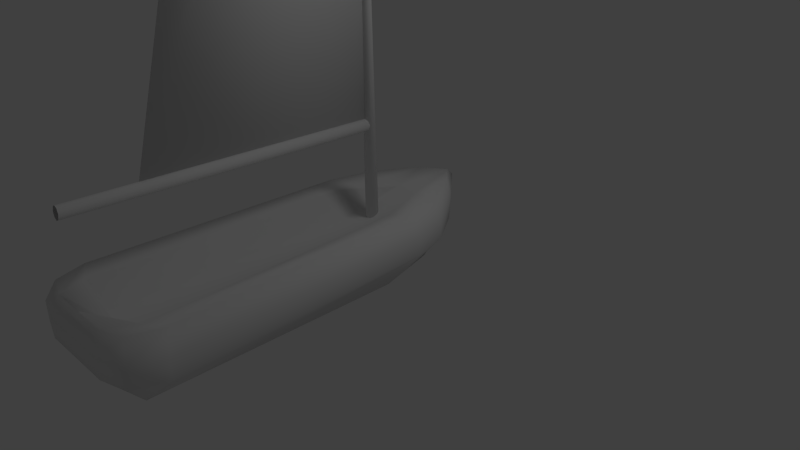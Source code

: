 # Source: boat1.blend  (saved by Blender 2.63.0; exported with 4.5.12 LTS)
import bpy
from mathutils import Matrix  # noqa: F401  (used for matrix-valued properties, if any)

bpy.ops.wm.read_factory_settings(use_empty=True)
scene = bpy.context.scene
scene.name = 'Scene'

# ---- collections
col_collection_1 = bpy.data.collections.new('Collection 1'); scene.collection.children.link(col_collection_1)

# ---- world
world_world = bpy.data.worlds.new('World'); scene.world = world_world
world_world.color = (0.05088, 0.05088, 0.05088)
world_world.use_sun_shadow = False
world_world.sun_shadow_jitter_overblur = 0.0
world_world.cycles.sampling_method = 'MANUAL'
world_world.cycles.sample_map_resolution = 256

# ---- cameras
cam_camera = bpy.data.cameras.new('Camera')
cam_camera.clip_end = 100.0
cam_camera.lens = 35.0
cam_camera.sensor_width = 32.0
cam_camera.sensor_height = 18.0
cam_camera.ortho_scale = 7.314
cam_camera.dof.focus_distance = 0.0
cam_camera.dof.aperture_fstop = 128.0

# ---- lights
light_lamp = bpy.data.lights.new('Lamp', 'POINT')
light_lamp.transmission_factor = 0.0
light_lamp.cutoff_distance = 30.0
light_lamp.energy = 100.0
light_lamp.shadow_buffer_clip_start = 1.001
light_lamp.shadow_soft_size = 1.0
light_lamp.shadow_maximum_resolution = 0.006
light_lamp.use_absolute_resolution = True
light_lamp.cycles.use_multiple_importance_sampling = False

# ---- meshes
me_cylinder_003 = bpy.data.meshes.new('Cylinder.003')
me_cylinder_003.from_pydata([(-0.001951, -3.026, -2.344), (-0.001951, -0.03367, -2.416), (0.001951, -0.03367, -2.416), (0.001951, -3.026, -2.344), (-0.001951, -1.556, 3.021), (-0.001951, -0.003282, 3.885), (0.001951, -0.003282, 3.885), (0.001951, -1.556, 3.021), (0.0, -3.859, -2.392), (0.0, -0.0008418, -2.509), (0.04116, -3.858, -2.368), (0.04116, -0.0001277, -2.486), (0.0582, -3.856, -2.312), (0.0582, 0.001596, -2.429), (0.04116, -3.854, -2.255), (0.04116, 0.00332, -2.373), (-5.088e-09, -3.854, -2.232), (-5.088e-09, 0.004034, -2.349), (-0.04116, -3.854, -2.255), (-0.04116, 0.00332, -2.373), (-0.0582, -3.856, -2.312), (-0.0582, 0.001596, -2.429), (-0.04116, -3.858, -2.368), (-0.04116, -0.0001277, -2.486), (0.0, 0.0, -4.0), (-1.278e-09, -9.372e-09, 4.0), (0.0, 0.08441, -4.0), (-1.278e-09, 0.02167, 4.0), (0.0422, 0.0731, -4.0), (0.01084, 0.01877, 4.0), (0.0731, 0.0422, -4.0), (0.01877, 0.01084, 4.0), (0.08441, -3.69e-09, -4.0), (0.02167, -1.032e-08, 4.0), (0.0731, -0.0422, -4.0), (0.01877, -0.01084, 4.0), (0.0422, -0.0731, -4.0), (0.01084, -0.01877, 4.0), (1.275e-08, -0.08441, -4.0), (1.994e-09, -0.02167, 4.0), (-0.0422, -0.0731, -4.0), (-0.01084, -0.01877, 4.0), (-0.0731, -0.0422, -4.0), (-0.01877, -0.01084, 4.0), (-0.08441, -3.924e-08, -4.0), (-0.02167, -1.945e-08, 4.0), (-0.0731, 0.0422, -4.0), (-0.01877, 0.01084, 4.0), (-0.0422, 0.0731, -4.0), (-0.01084, 0.01877, 4.0)], [], [(4, 5, 1, 0), (5, 6, 2, 1), (6, 7, 3, 2), (7, 4, 0, 3), (0, 1, 2, 3), (7, 6, 5, 4), (8, 9, 11, 10), (10, 11, 13, 12), (12, 13, 15, 14), (14, 15, 17, 16), (16, 17, 19, 18), (18, 19, 21, 20), (11, 9, 23, 21, 19, 17, 15, 13), (22, 23, 9, 8), (20, 21, 23, 22), (8, 10, 12, 14, 16, 18, 20, 22), (24, 26, 28), (25, 29, 27), (26, 27, 29, 28), (24, 28, 30), (25, 31, 29), (28, 29, 31, 30), (24, 30, 32), (25, 33, 31), (30, 31, 33, 32), (24, 32, 34), (25, 35, 33), (32, 33, 35, 34), (24, 34, 36), (25, 37, 35), (34, 35, 37, 36), (24, 36, 38), (25, 39, 37), (36, 37, 39, 38), (24, 38, 40), (25, 41, 39), (38, 39, 41, 40), (24, 40, 42), (25, 43, 41), (40, 41, 43, 42), (24, 42, 44), (25, 45, 43), (42, 43, 45, 44), (24, 44, 46), (25, 47, 45), (44, 45, 47, 46), (24, 46, 48), (25, 49, 47), (46, 47, 49, 48), (24, 48, 26), (25, 27, 49), (48, 49, 27, 26), (8, 18, 16), (8, 20, 18), (8, 16, 14), (8, 14, 12), (12, 10, 8), (20, 8, 22)])
me_cylinder_003.polygons.foreach_set('use_smooth', [True] * 58)
_uv = me_cylinder_003.uv_layers.new(name='UVMap')
_uv.uv.foreach_set('vector', [0.6592, 0.7867, 0.4349, 0.9133, 0.4337, 0.0, 0.8675, 0.007799, 0.9947, 1.693e-06, 0.9952, 0.0, 0.9857, 0.7352, 0.9852, 0.7352, 0.4325, 0.9133, 0.2083, 0.7867, 0.0, 0.007799, 0.4337, 0.0, 0.998, 1.555e-06, 0.9986, 0.0, 0.9873, 0.6128, 0.9868, 0.6128, 0.9723, 0.3805, 0.9733, 0.8142, 0.9729, 0.8142, 0.9718, 0.3805, 0.9343, 0.6099, 0.9337, 0.3813, 0.9342, 0.3813, 0.9347, 0.6099, 0.9733, 0.0, 0.9669, 0.3811, 0.962, 0.3812, 0.9674, 0.0001041, 0.9337, 0.3813, 0.9345, 0.0, 0.9427, 1.314e-06, 0.9404, 0.3813, 0.9404, 0.3813, 0.9427, 1.314e-06, 0.9509, 3.111e-06, 0.9471, 0.3813, 0.9732, 0.3805, 0.981, 0.0002224, 0.987, 0.0, 0.9781, 0.3803, 0.9781, 0.3803, 0.987, 0.0, 0.9929, 0.0001858, 0.9829, 0.3805, 0.9473, 0.3813, 0.9509, 3.117e-06, 0.9591, 1.306e-06, 0.954, 0.3813, 0.8181, 0.4274, 0.8134, 0.4324, 0.8067, 0.4309, 0.8019, 0.4237, 0.8019, 0.4152, 0.8067, 0.4102, 0.8134, 0.4117, 0.8181, 0.4188, 0.9793, 6.746e-05, 0.9718, 0.3812, 0.9669, 0.3811, 0.9733, 0.0, 0.954, 0.3813, 0.9591, 1.306e-06, 0.9673, 0.0, 0.9606, 0.3813, 0.8396, 0.3196, 0.8443, 0.3246, 0.8443, 0.3331, 0.8395, 0.3402, 0.8328, 0.3417, 0.8281, 0.3368, 0.8281, 0.3282, 0.8329, 0.3211, 0.8299, 0.422, 0.8386, 0.4134, 0.8417, 0.4189, 0.8766, 0.7382, 0.8741, 0.7374, 0.8748, 0.736, 0.905, 0.9814, 0.8921, 7.43e-06, 0.8937, 0.0, 0.91, 0.9813, 0.8299, 0.422, 0.8417, 0.4189, 0.8417, 0.4252, 0.8766, 0.7382, 0.8741, 0.739, 0.8741, 0.7374, 0.8887, 6.535e-05, 0.887, 0.9815, 0.8861, 0.9815, 0.8842, 3.767e-05, 0.8299, 0.422, 0.8417, 0.4252, 0.8386, 0.4307, 0.8766, 0.7382, 0.8748, 0.7405, 0.8741, 0.739, 0.8842, 3.767e-05, 0.8861, 0.9815, 0.8848, 0.9815, 0.8781, 1.368e-05, 0.8299, 0.422, 0.8386, 0.4307, 0.8331, 0.4338, 0.8766, 0.7382, 0.8759, 0.7413, 0.8748, 0.7405, 0.8781, 1.368e-05, 0.8848, 0.9815, 0.8835, 0.9815, 0.8719, 0.0, 0.8299, 0.422, 0.8331, 0.4338, 0.8268, 0.4338, 0.8766, 0.7382, 0.8772, 0.7413, 0.8759, 0.7413, 0.8719, 0.0, 0.8835, 0.9815, 0.8826, 0.9815, 0.8675, 3.456e-07, 0.8299, 0.422, 0.8268, 0.4338, 0.8213, 0.4307, 0.8766, 0.7382, 0.8784, 0.7405, 0.8772, 0.7413, 0.9221, 0.0001385, 0.9171, 0.9791, 0.9158, 0.9791, 0.916, 0.0, 0.8299, 0.422, 0.8213, 0.4307, 0.8181, 0.4252, 0.8766, 0.7382, 0.8791, 0.739, 0.8784, 0.7405, 0.916, 0.0, 0.9158, 0.9791, 0.9145, 0.9791, 0.9099, 9.68e-05, 0.8299, 0.422, 0.8181, 0.4252, 0.8181, 0.4189, 0.8766, 0.7382, 0.8791, 0.7374, 0.8791, 0.739, 0.9099, 9.68e-05, 0.9145, 0.9791, 0.9135, 0.9792, 0.9054, 0.0004031, 0.8299, 0.422, 0.8181, 0.4189, 0.8213, 0.4134, 0.8766, 0.7382, 0.8784, 0.736, 0.8791, 0.7374, 0.9344, 0.0, 0.9329, 0.9815, 0.9316, 0.9815, 0.9282, 1.362e-05, 0.8299, 0.422, 0.8213, 0.4134, 0.8268, 0.4102, 0.8766, 0.7382, 0.8772, 0.7352, 0.8784, 0.736, 0.9282, 1.362e-05, 0.9316, 0.9815, 0.9303, 0.9815, 0.9221, 3.76e-05, 0.8299, 0.422, 0.8268, 0.4102, 0.8331, 0.4102, 0.8766, 0.7382, 0.8759, 0.7352, 0.8772, 0.7352, 0.8964, 0.9815, 0.8894, 3.217e-05, 0.8906, 1.918e-05, 0.9, 0.9814, 0.8299, 0.422, 0.8331, 0.4102, 0.8386, 0.4134, 0.8766, 0.7382, 0.8748, 0.736, 0.8759, 0.7352, 0.9, 0.9814, 0.8906, 1.918e-05, 0.8921, 7.43e-06, 0.905, 0.9814, 0.8394, 0.3202, 0.8328, 0.3417, 0.8285, 0.3369, 0.8394, 0.3202, 0.8281, 0.3368, 0.8284, 0.3283, 0.8394, 0.3202, 0.8395, 0.3402, 0.844, 0.3333, 0.8394, 0.3202, 0.8443, 0.3331, 0.8442, 0.3246, 0.8442, 0.3246, 0.8396, 0.3196, 0.8394, 0.3202, 0.8393, 0.32, 0.8329, 0.3211, 0.8281, 0.3282])
me_cylinder_003.use_remesh_preserve_volume = False
me_cylinder_003.use_remesh_preserve_attributes = False
me_cylinder_003.use_mirror_vertex_groups = False
me_cylinder_003.update()
me_cube_001 = bpy.data.meshes.new('Cube.001')
me_cube_001.from_pydata([(-0.2842, -2.784, -0.503), (-0.2842, -1.337, -0.503), (0.2842, -1.337, -0.503), (0.2842, -2.784, -0.503), (-0.7529, -3.734, 0.503), (-0.3753, 0.9157, 0.503), (0.3753, 0.9157, 0.503), (0.7529, -3.734, 0.503), (-0.757, -0.04561, 0.503), (-0.3846, 1.0, 0.0), (-0.2842, -1.63, -0.503), (-0.8568, -3.841, 0.0), (-3.354e-11, 1.357, 0.4659), (0.3846, 1.0, 0.0), (1.514e-09, -1.337, -0.503), (0.757, -0.04561, 0.503), (0.8568, -3.841, 0.0), (0.2842, -1.63, -0.503), (0.0, -3.836, 0.503), (1.514e-09, -2.784, -0.503), (-0.8614, 0.0, 0.0), (-3.354e-11, 1.298, 0.0), (0.8614, 0.0, 0.0), (0.0, -3.943, 0.0), (1.514e-09, -1.63, -0.503), (1.429e-09, -0.1712, 0.1879), (-0.6352, 0.435, 0.503), (-0.5627, 0.3635, -0.2515), (-0.2842, -2.638, -0.503), (-0.8568, -3.841, 0.2515), (0.2563, 1.075, 0.503), (0.5627, 0.3635, -0.2515), (-0.1421, -1.337, -0.503), (0.8787, -3.356, 0.503), (0.7784, -3.641, -0.2515), (0.2842, -1.483, -0.503), (-0.4394, -3.836, 0.503), (0.1421, -2.784, -0.503), (-0.8787, -3.356, 0.503), (-0.3846, 1.0, 0.2515), (-0.2842, -1.483, -0.503), (-0.7784, -3.641, -0.2515), (-0.2563, 1.075, 0.503), (0.3846, 1.0, 0.2515), (0.1421, -1.337, -0.503), (0.6352, 0.435, 0.503), (0.8568, -3.841, 0.2515), (0.2842, -2.638, -0.503), (0.4394, -3.836, 0.503), (-0.1421, -2.784, -0.503), (-0.7784, -0.4466, -0.2515), (-0.8614, 0.0, 0.2515), (-1.0, -3.443, 0.0), (-0.7228, 0.5, 0.0), (-6.303e-11, 0.3635, -0.2515), (-3.354e-11, 1.451, 0.3758), (-0.1923, 1.159, 0.0), (0.1923, 1.159, 0.0), (0.7784, -0.4466, -0.2515), (0.8614, 0.0, 0.2515), (0.7228, 0.5, 0.0), (1.0, -3.443, 0.0), (0.0, -3.641, -0.2515), (0.0, -3.943, 0.2515), (0.5, -3.943, 0.0), (-0.5, -3.943, 0.0), (0.1421, -1.63, -0.503), (-0.1421, -1.63, -0.503), (1.514e-09, -2.638, -0.503), (1.514e-09, -1.483, -0.503), (-0.5166, -0.1712, 0.4758), (0.5166, -0.1712, 0.4758), (7.25e-10, -3.481, 0.1879), (-6.303e-11, 0.435, 0.503), (-0.6706, -0.04155, -0.2515), (0.2813, 0.3635, -0.2515), (0.7784, -3.236, -0.2515), (-0.3892, -3.641, -0.2515), (0.1421, -1.483, -0.503), (-0.3176, 0.435, 0.503), (-0.7784, -3.236, -0.2515), (-1.0, -3.443, 0.2515), (-0.7228, 0.5, 0.2515), (-0.2813, 0.3635, -0.2515), (-0.2627, 1.159, 0.2515), (0.2627, 1.159, 0.2515), (0.6706, -0.04155, -0.2515), (0.7228, 0.5, 0.2515), (1.0, -3.443, 0.2515), (0.3892, -3.641, -0.2515), (0.5, -3.943, 0.2515), (-0.5, -3.943, 0.2515), (0.1421, -2.638, -0.503), (-0.1421, -2.638, -0.503), (-0.1421, -1.483, -0.503), (-0.5997, -3.481, 0.4758), (0.5997, -3.481, 0.4758), (0.3176, 0.435, 0.503), (-0.2583, -0.1712, 0.1879), (0.2583, -0.1712, 0.1879), (1.077e-09, -1.826, 0.1879), (-0.2998, -3.481, 0.1879), (-0.5581, -1.826, 0.4758), (0.2998, -3.481, 0.1879), (0.5581, -1.826, 0.4758), (0.2791, -1.826, 0.1879), (-0.2791, -1.826, 0.1879)], [], [(74, 27, 1, 40), (75, 31, 2, 44), (76, 34, 3, 47), (77, 41, 0, 49), (78, 44, 2, 35), (79, 42, 5, 26), (80, 50, 10, 28), (81, 51, 20, 52), (82, 39, 9, 53), (83, 54, 14, 32), (84, 55, 21, 56), (85, 43, 13, 57), (86, 58, 17, 35), (87, 59, 22, 60), (88, 46, 16, 61), (89, 62, 19, 37), (90, 63, 23, 64), (91, 29, 11, 65), (92, 66, 17, 47), (93, 67, 24, 68), (94, 32, 14, 69), (95, 102, 70, 8, 38), (105, 99, 25, 100), (97, 30, 12, 73), (50, 74, 40, 10), (20, 53, 74, 50), (53, 9, 27, 74), (54, 75, 44, 14), (21, 57, 75, 54), (57, 13, 31, 75), (58, 76, 47, 17), (22, 61, 76, 58), (61, 16, 34, 76), (62, 77, 49, 19), (23, 65, 77, 62), (65, 11, 41, 77), (66, 78, 35, 17), (24, 69, 78, 66), (69, 14, 44, 78), (70, 79, 26, 8), (25, 73, 79, 70, 98), (73, 12, 42, 79), (41, 80, 28, 0), (11, 52, 80, 41), (52, 20, 50, 80), (29, 81, 52, 11), (4, 38, 81, 29), (38, 8, 51, 81), (51, 82, 53, 20), (8, 26, 82, 51), (26, 5, 39, 82), (27, 83, 32, 1), (9, 56, 83, 27), (56, 21, 54, 83), (39, 84, 56, 9), (5, 42, 84, 39), (42, 12, 55, 84), (55, 85, 57, 21), (12, 30, 85, 55), (30, 6, 43, 85), (31, 86, 35, 2), (13, 60, 86, 31), (60, 22, 58, 86), (43, 87, 60, 13), (6, 45, 87, 43), (45, 15, 59, 87), (59, 88, 61, 22), (15, 33, 88, 59), (33, 7, 46, 88), (34, 89, 37, 3), (16, 64, 89, 34), (64, 23, 62, 89), (46, 90, 64, 16), (7, 48, 90, 46), (48, 18, 63, 90), (63, 91, 65, 23), (18, 36, 91, 63), (36, 4, 29, 91), (37, 92, 47, 3), (19, 68, 92, 37), (68, 24, 66, 92), (49, 93, 68, 19), (0, 28, 93, 49), (28, 10, 67, 93), (67, 94, 69, 24), (10, 40, 94, 67), (40, 1, 32, 94), (36, 95, 38, 4), (18, 72, 101, 95, 36), (106, 98, 70, 102), (48, 96, 103, 72, 18), (7, 33, 96, 48), (33, 15, 71, 104, 96), (71, 97, 73, 25, 99), (15, 45, 97, 71), (45, 6, 30, 97), (103, 105, 100, 72), (96, 104, 105, 103), (104, 71, 99, 105), (101, 106, 102, 95), (72, 100, 106, 101), (100, 25, 98, 106)])
me_cube_001.polygons.foreach_set('use_smooth', [True] * 102)
_uv = me_cube_001.uv_layers.new(name='UVMap')
_uv.uv.foreach_set('vector', [0.06987, 0.2347, 0.08928, 0.1639, 0.1412, 0.4631, 0.1409, 0.4888, 0.2354, 0.1649, 0.2841, 0.1653, 0.2396, 0.4638, 0.215, 0.4636, 0.3151, 0.7961, 0.3143, 0.8671, 0.237, 0.7173, 0.2373, 0.6917, 0.1122, 0.8657, 0.04476, 0.8652, 0.1386, 0.7166, 0.1632, 0.7168, 0.2148, 0.4893, 0.215, 0.4636, 0.2396, 0.4638, 0.2394, 0.4895, 0.4184, 0.7483, 0.4291, 0.8604, 0.4082, 0.8325, 0.3628, 0.7482, 0.04548, 0.7942, 0.05047, 0.3056, 0.1407, 0.5144, 0.1389, 0.691, 0.6781, 0.83, 0.683, 0.2944, 0.7268, 0.2924, 0.7219, 0.828, 0.6813, 0.2063, 0.6757, 0.101, 0.7194, 0.09897, 0.7251, 0.2043, 0.138, 0.1643, 0.1867, 0.1646, 0.1904, 0.4635, 0.1658, 0.4633, 0.6736, 0.0662, 0.6473, 0.0, 0.7124, 0.02037, 0.716, 0.05808, 0.8609, 0.06745, 0.8593, 0.1025, 0.8154, 0.1007, 0.818, 0.05836, 0.3021, 0.2364, 0.3201, 0.3075, 0.2391, 0.5151, 0.2394, 0.4895, 0.855, 0.2082, 0.8537, 0.2934, 0.8098, 0.2915, 0.8111, 0.2063, 0.8572, 0.7965, 0.86, 0.8383, 0.8161, 0.8365, 0.8133, 0.7947, 0.2469, 0.8666, 0.1796, 0.8661, 0.1878, 0.717, 0.2124, 0.7171, 0.957, 0.2379, 0.9567, 0.1503, 0.9997, 0.1501, 1.0, 0.2377, 0.9565, 0.06264, 0.9523, 0.0001319, 0.9953, 0.0, 0.9995, 0.0625, 0.2127, 0.6915, 0.2145, 0.5149, 0.2391, 0.5151, 0.2373, 0.6917, 0.1635, 0.6911, 0.1653, 0.5146, 0.1899, 0.5147, 0.1881, 0.6913, 0.1655, 0.4889, 0.1658, 0.4633, 0.1904, 0.4635, 0.1902, 0.4891, 0.3698, 0.06206, 0.3768, 0.352, 0.3838, 0.642, 0.3416, 0.664, 0.3208, 0.08409, 0.5245, 0.3511, 0.5206, 0.641, 0.4753, 0.641, 0.4756, 0.351, 0.5297, 0.7485, 0.5189, 0.8606, 0.4741, 0.9098, 0.4741, 0.7484, 0.05047, 0.3056, 0.06987, 0.2347, 0.1409, 0.4888, 0.1407, 0.5144, 0.03015, 0.2263, 0.05505, 0.1388, 0.06987, 0.2347, 0.05047, 0.3056, 0.05505, 0.1388, 0.1145, 0.05166, 0.08928, 0.1639, 0.06987, 0.2347, 0.1867, 0.1646, 0.2354, 0.1649, 0.215, 0.4636, 0.1904, 0.4635, 0.1816, 0.0, 0.2147, 0.02447, 0.2354, 0.1649, 0.1867, 0.1646, 0.2147, 0.02447, 0.2477, 0.0526, 0.2841, 0.1653, 0.2354, 0.1649, 0.3201, 0.3075, 0.3151, 0.7961, 0.2373, 0.6917, 0.2391, 0.5151, 0.8098, 0.2915, 0.8133, 0.7947, 0.7724, 0.7406, 0.7679, 0.3445, 0.8133, 0.7947, 0.8161, 0.8365, 0.773, 0.7982, 0.7724, 0.7406, 0.1796, 0.8661, 0.1122, 0.8657, 0.1632, 0.7168, 0.1878, 0.717, 0.1723, 0.9181, 0.08569, 0.9175, 0.1122, 0.8657, 0.1796, 0.8661, 0.08569, 0.9175, 0.02409, 0.8992, 0.04476, 0.8652, 0.1122, 0.8657, 0.2145, 0.5149, 0.2148, 0.4893, 0.2394, 0.4895, 0.2391, 0.5151, 0.1899, 0.5147, 0.1902, 0.4891, 0.2148, 0.4893, 0.2145, 0.5149, 0.1902, 0.4891, 0.1904, 0.4635, 0.215, 0.4636, 0.2148, 0.4893, 0.3838, 0.642, 0.4184, 0.7483, 0.3628, 0.7482, 0.3416, 0.664, 0.4753, 0.641, 0.4741, 0.7484, 0.4184, 0.7483, 0.3838, 0.642, 0.43, 0.6409, 0.4741, 0.7484, 0.4741, 0.9098, 0.4291, 0.8604, 0.4184, 0.7483, 0.04476, 0.8652, 0.04548, 0.7942, 0.1389, 0.691, 0.1386, 0.7166, 0.02409, 0.8992, 0.0, 0.8293, 0.04548, 0.7942, 0.04476, 0.8652, 0.7219, 0.828, 0.7268, 0.2924, 0.7679, 0.3511, 0.7617, 0.7753, 0.6743, 0.8781, 0.6781, 0.83, 0.7219, 0.828, 0.7181, 0.8761, 0.6287, 0.8548, 0.6321, 0.8082, 0.6781, 0.83, 0.6743, 0.8781, 0.6321, 0.8082, 0.637, 0.2943, 0.683, 0.2944, 0.6781, 0.83, 0.683, 0.2944, 0.6813, 0.2063, 0.7251, 0.2043, 0.7268, 0.2924, 0.637, 0.2943, 0.6356, 0.2106, 0.6813, 0.2063, 0.683, 0.2944, 0.6356, 0.2106, 0.6315, 0.115, 0.6757, 0.101, 0.6813, 0.2063, 0.08928, 0.1639, 0.138, 0.1643, 0.1658, 0.4633, 0.1412, 0.4631, 0.1145, 0.05166, 0.1481, 0.024, 0.138, 0.1643, 0.08928, 0.1639, 0.1481, 0.024, 0.1816, 0.0, 0.1867, 0.1646, 0.138, 0.1643, 0.6757, 0.101, 0.6736, 0.0662, 0.716, 0.05808, 0.7194, 0.09897, 0.6315, 0.115, 0.6295, 0.08049, 0.6736, 0.0662, 0.6757, 0.101, 0.6295, 0.08049, 0.6314, 0.01505, 0.6473, 0.0, 0.6736, 0.0662, 0.886, 0.0, 0.8609, 0.06745, 0.818, 0.05836, 0.8207, 0.01902, 0.9019, 0.01405, 0.905, 0.08066, 0.8609, 0.06745, 0.886, 0.0, 0.905, 0.08066, 0.9035, 0.1155, 0.8593, 0.1025, 0.8609, 0.06745, 0.2841, 0.1653, 0.3021, 0.2364, 0.2394, 0.4895, 0.2396, 0.4638, 0.8154, 0.1007, 0.8111, 0.2063, 0.7688, 0.276, 0.7698, 0.2074, 0.8111, 0.2063, 0.8098, 0.2915, 0.7679, 0.3445, 0.7688, 0.276, 0.8593, 0.1025, 0.855, 0.2082, 0.8111, 0.2063, 0.8154, 0.1007, 0.9035, 0.1155, 0.9003, 0.2103, 0.855, 0.2082, 0.8593, 0.1025, 0.9003, 0.2103, 0.8993, 0.291, 0.8537, 0.2934, 0.855, 0.2082, 0.8537, 0.2934, 0.8572, 0.7965, 0.8133, 0.7947, 0.8098, 0.2915, 0.8993, 0.291, 0.9028, 0.7736, 0.8572, 0.7965, 0.8537, 0.2934, 0.9028, 0.7736, 0.9053, 0.8144, 0.86, 0.8383, 0.8572, 0.7965, 0.3143, 0.8671, 0.2469, 0.8666, 0.2124, 0.7171, 0.237, 0.7173, 0.3208, 0.9013, 0.2588, 0.9188, 0.2469, 0.8666, 0.3143, 0.8671, 0.2588, 0.9188, 0.1723, 0.9181, 0.1796, 0.8661, 0.2469, 0.8666, 0.9533, 0.3004, 0.957, 0.2379, 1.0, 0.2377, 0.9962, 0.3003, 0.9061, 0.2823, 0.9099, 0.2274, 0.957, 0.2379, 0.9533, 0.3004, 0.9099, 0.2274, 0.9096, 0.1504, 0.9567, 0.1503, 0.957, 0.2379, 0.9567, 0.1503, 0.9565, 0.06264, 0.9995, 0.0625, 0.9997, 0.1501, 0.9096, 0.1504, 0.9094, 0.0734, 0.9565, 0.06264, 0.9567, 0.1503, 0.9094, 0.0734, 0.9053, 0.01848, 0.9523, 0.0001319, 0.9565, 0.06264, 0.2124, 0.7171, 0.2127, 0.6915, 0.2373, 0.6917, 0.237, 0.7173, 0.1878, 0.717, 0.1881, 0.6913, 0.2127, 0.6915, 0.2124, 0.7171, 0.1881, 0.6913, 0.1899, 0.5147, 0.2145, 0.5149, 0.2127, 0.6915, 0.1632, 0.7168, 0.1635, 0.6911, 0.1881, 0.6913, 0.1878, 0.717, 0.1386, 0.7166, 0.1389, 0.691, 0.1635, 0.6911, 0.1632, 0.7168, 0.1389, 0.691, 0.1407, 0.5144, 0.1653, 0.5146, 0.1635, 0.6911, 0.1653, 0.5146, 0.1655, 0.4889, 0.1902, 0.4891, 0.1899, 0.5147, 0.1407, 0.5144, 0.1409, 0.4888, 0.1655, 0.4889, 0.1653, 0.5146, 0.1409, 0.4888, 0.1412, 0.4631, 0.1658, 0.4633, 0.1655, 0.4889, 0.3979, 0.0, 0.3698, 0.06206, 0.3208, 0.08409, 0.3429, 0.01786, 0.4748, 0.0001112, 0.4759, 0.06111, 0.4233, 0.06103, 0.3698, 0.06206, 0.3979, 0.0, 0.4267, 0.351, 0.43, 0.6409, 0.3838, 0.642, 0.3768, 0.352, 0.5518, 0.0002223, 0.5799, 0.06236, 0.5284, 0.06118, 0.4759, 0.06111, 0.4748, 0.0001112, 0.6067, 0.01824, 0.6287, 0.08454, 0.5799, 0.06236, 0.5518, 0.0002223, 0.6287, 0.08454, 0.6068, 0.6644, 0.5648, 0.6422, 0.5724, 0.3523, 0.5799, 0.06236, 0.5648, 0.6422, 0.5297, 0.7485, 0.4741, 0.7484, 0.4753, 0.641, 0.5206, 0.641, 0.6068, 0.6644, 0.5854, 0.7486, 0.5297, 0.7485, 0.5648, 0.6422, 0.5854, 0.7486, 0.5398, 0.8327, 0.5189, 0.8606, 0.5297, 0.7485, 0.5284, 0.06118, 0.5245, 0.3511, 0.4756, 0.351, 0.4759, 0.06111, 0.5799, 0.06236, 0.5724, 0.3523, 0.5245, 0.3511, 0.5284, 0.06118, 0.9053, 0.5485, 0.9053, 0.3004, 0.9609, 0.3195, 0.9614, 0.5694, 0.4233, 0.06103, 0.4267, 0.351, 0.3768, 0.352, 0.3698, 0.06206, 0.4759, 0.06111, 0.4756, 0.351, 0.4267, 0.351, 0.4233, 0.06103, 0.4756, 0.351, 0.4753, 0.641, 0.43, 0.6409, 0.4267, 0.351])
me_cube_001.use_remesh_preserve_volume = False
me_cube_001.use_remesh_preserve_attributes = False
me_cube_001.use_mirror_vertex_groups = False
me_cube_001.update()

# ---- objects
ob_cylinder = bpy.data.objects.new('Cylinder', me_cylinder_003)
ob_cube = bpy.data.objects.new('Cube', me_cube_001)
ob_lamp = bpy.data.objects.new('Lamp', light_lamp)
ob_camera = bpy.data.objects.new('Camera', cam_camera)

# ---- transforms, parenting, visibility, modifiers, constraints
ob_cylinder.location = (-0.001038, -0.007512, 4.2)
ob_cylinder.lineart.crease_threshold = 0.0
ob_cube.location = (-0.001038, -0.007512, 0.3162)
ob_cube.lineart.crease_threshold = 0.0
ob_lamp.location = (4.076, 1.005, 5.904)
ob_lamp.rotation_euler = (0.6503, 0.05522, 1.866)
ob_lamp.lock_rotations_4d = False
ob_lamp.empty_display_type = 'ARROWS'
ob_lamp.color = (0.0, 0.0, 0.0, 0.0)
ob_lamp.lineart.crease_threshold = 0.0
ob_camera.location = (7.481, -6.508, 5.344)
ob_camera.rotation_euler = (1.109, 0.01082, 0.8149)
ob_camera.lock_rotations_4d = False
ob_camera.empty_display_type = 'ARROWS'
ob_camera.color = (0.0, 0.0, 0.0, 0.0)
ob_camera.display_type = 'WIRE'
ob_camera.lineart.crease_threshold = 0.0

# ---- collection membership
col_collection_1.objects.link(ob_cylinder)
col_collection_1.objects.link(ob_cube)
col_collection_1.objects.link(ob_lamp)
col_collection_1.objects.link(ob_camera)

# ---- scene / render settings (as saved in the file)
scene.camera = ob_camera
scene.frame_start = 1; scene.frame_end = 250; scene.frame_set(1)
scene.render.engine = 'BLENDER_EEVEE_NEXT'
scene.render.image_settings.color_mode = 'RGB'
scene.render.image_settings.compression = 90
scene.render.resolution_percentage = 50
scene.render.dither_intensity = 0.0
scene.render.bake_margin = 2
scene.render.bake_bias = 0.0
scene.cycles.use_denoising = False
scene.cycles.samples = 10
scene.cycles.sampling_pattern = 'TABULATED_SOBOL'
scene.cycles.light_sampling_threshold = 0.0
scene.cycles.use_adaptive_sampling = False
scene.cycles.use_light_tree = False
scene.cycles.blur_glossy = 0.0
scene.cycles.volume_bounces = 1
scene.cycles.pixel_filter_type = 'GAUSSIAN'
scene.cycles.sample_clamp_indirect = 0.0
scene.view_settings.view_transform = 'Standard'
bpy.context.view_layer.update()
